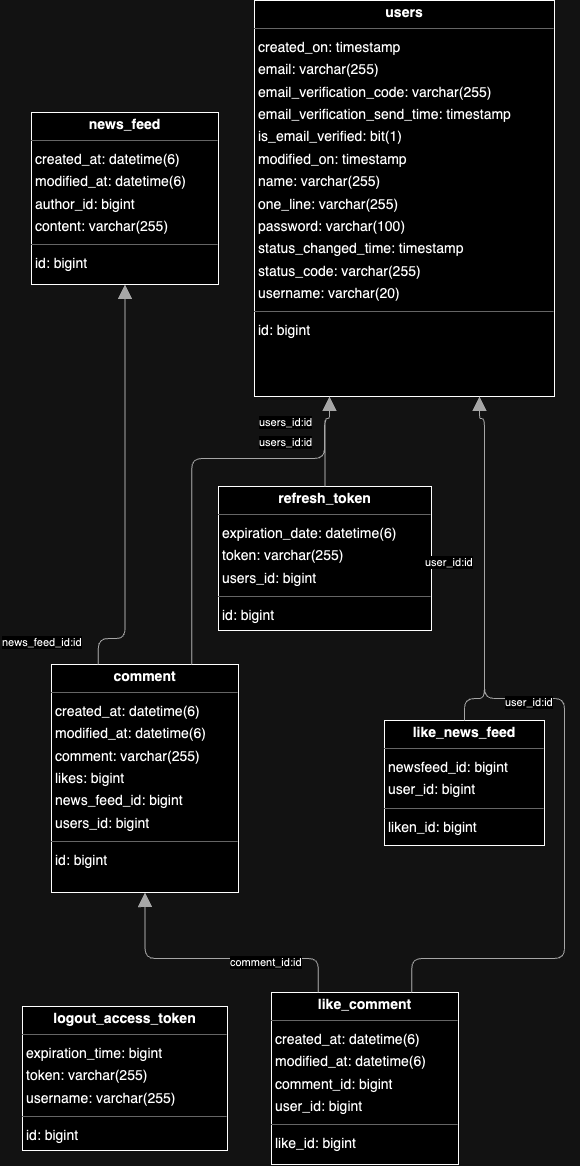

The diagram above was exported from draw.io. Its source (the exported page's mxGraphModel, read from the mxfile embedded in the PNG):
<mxGraphModel dx="2449" dy="1536" grid="1" gridSize="10" guides="1" tooltips="1" connect="1" arrows="1" fold="1" page="0" pageScale="1" pageWidth="827" pageHeight="1169" background="none" math="0" shadow="0">
  <root>
    <mxCell id="0" />
    <mxCell id="1" parent="0" />
    <mxCell id="node0" value="&lt;p style=&quot;margin:0px;margin-top:4px;text-align:center;&quot;&gt;&lt;b&gt;comment&lt;/b&gt;&lt;/p&gt;&lt;hr size=&quot;1&quot;/&gt;&lt;p style=&quot;margin:0 0 0 4px;line-height:1.6;&quot;&gt; created_at: datetime(6)&lt;br/&gt; modified_at: datetime(6)&lt;br/&gt; comment: varchar(255)&lt;br/&gt; likes: bigint&lt;br/&gt; news_feed_id: bigint&lt;br/&gt; users_id: bigint&lt;/p&gt;&lt;hr size=&quot;1&quot;/&gt;&lt;p style=&quot;margin:0 0 0 4px;line-height:1.6;&quot;&gt; id: bigint&lt;/p&gt;" style="verticalAlign=top;align=left;overflow=fill;fontSize=14;fontFamily=Helvetica;html=1;rounded=0;shadow=0;comic=0;labelBackgroundColor=none;strokeWidth=1;" parent="1" vertex="1">
      <mxGeometry x="-120" y="466" width="187" height="228" as="geometry" />
    </mxCell>
    <mxCell id="node3" value="&lt;p style=&quot;margin:0px;margin-top:4px;text-align:center;&quot;&gt;&lt;b&gt;like_comment&lt;/b&gt;&lt;/p&gt;&lt;hr size=&quot;1&quot;/&gt;&lt;p style=&quot;margin:0 0 0 4px;line-height:1.6;&quot;&gt; created_at: datetime(6)&lt;br/&gt; modified_at: datetime(6)&lt;br/&gt; comment_id: bigint&lt;br/&gt; user_id: bigint&lt;/p&gt;&lt;hr size=&quot;1&quot;/&gt;&lt;p style=&quot;margin:0 0 0 4px;line-height:1.6;&quot;&gt; like_id: bigint&lt;/p&gt;" style="verticalAlign=top;align=left;overflow=fill;fontSize=14;fontFamily=Helvetica;html=1;rounded=0;shadow=0;comic=0;labelBackgroundColor=none;strokeWidth=1;" parent="1" vertex="1">
      <mxGeometry x="100" y="794" width="187" height="172" as="geometry" />
    </mxCell>
    <mxCell id="node1" value="&lt;p style=&quot;margin:0px;margin-top:4px;text-align:center;&quot;&gt;&lt;b&gt;like_news_feed&lt;/b&gt;&lt;/p&gt;&lt;hr size=&quot;1&quot;/&gt;&lt;p style=&quot;margin:0 0 0 4px;line-height:1.6;&quot;&gt; newsfeed_id: bigint&lt;br/&gt; user_id: bigint&lt;/p&gt;&lt;hr size=&quot;1&quot;/&gt;&lt;p style=&quot;margin:0 0 0 4px;line-height:1.6;&quot;&gt; liken_id: bigint&lt;/p&gt;" style="verticalAlign=top;align=left;overflow=fill;fontSize=14;fontFamily=Helvetica;html=1;rounded=0;shadow=0;comic=0;labelBackgroundColor=none;strokeWidth=1;" parent="1" vertex="1">
      <mxGeometry x="213" y="522" width="160" height="125" as="geometry" />
    </mxCell>
    <mxCell id="node6" value="&lt;p style=&quot;margin:0px;margin-top:4px;text-align:center;&quot;&gt;&lt;b&gt;logout_access_token&lt;/b&gt;&lt;/p&gt;&lt;hr size=&quot;1&quot;/&gt;&lt;p style=&quot;margin:0 0 0 4px;line-height:1.6;&quot;&gt; expiration_time: bigint&lt;br/&gt; token: varchar(255)&lt;br/&gt; username: varchar(255)&lt;/p&gt;&lt;hr size=&quot;1&quot;/&gt;&lt;p style=&quot;margin:0 0 0 4px;line-height:1.6;&quot;&gt; id: bigint&lt;/p&gt;" style="verticalAlign=top;align=left;overflow=fill;fontSize=14;fontFamily=Helvetica;html=1;rounded=0;shadow=0;comic=0;labelBackgroundColor=none;strokeWidth=1;" parent="1" vertex="1">
      <mxGeometry x="-149" y="808" width="205" height="144" as="geometry" />
    </mxCell>
    <mxCell id="node5" value="&lt;p style=&quot;margin:0px;margin-top:4px;text-align:center;&quot;&gt;&lt;b&gt;news_feed&lt;/b&gt;&lt;/p&gt;&lt;hr size=&quot;1&quot;/&gt;&lt;p style=&quot;margin:0 0 0 4px;line-height:1.6;&quot;&gt; created_at: datetime(6)&lt;br/&gt; modified_at: datetime(6)&lt;br/&gt; author_id: bigint&lt;br/&gt; content: varchar(255)&lt;/p&gt;&lt;hr size=&quot;1&quot;/&gt;&lt;p style=&quot;margin:0 0 0 4px;line-height:1.6;&quot;&gt; id: bigint&lt;/p&gt;" style="verticalAlign=top;align=left;overflow=fill;fontSize=14;fontFamily=Helvetica;html=1;rounded=0;shadow=0;comic=0;labelBackgroundColor=none;strokeWidth=1;" parent="1" vertex="1">
      <mxGeometry x="-140" y="-86" width="187" height="172" as="geometry" />
    </mxCell>
    <mxCell id="node2" value="&lt;p style=&quot;margin:0px;margin-top:4px;text-align:center;&quot;&gt;&lt;b&gt;refresh_token&lt;/b&gt;&lt;/p&gt;&lt;hr size=&quot;1&quot;/&gt;&lt;p style=&quot;margin:0 0 0 4px;line-height:1.6;&quot;&gt; expiration_date: datetime(6)&lt;br/&gt; token: varchar(255)&lt;br/&gt; users_id: bigint&lt;/p&gt;&lt;hr size=&quot;1&quot;/&gt;&lt;p style=&quot;margin:0 0 0 4px;line-height:1.6;&quot;&gt; id: bigint&lt;/p&gt;" style="verticalAlign=top;align=left;overflow=fill;fontSize=14;fontFamily=Helvetica;html=1;rounded=0;shadow=0;comic=0;labelBackgroundColor=none;strokeWidth=1;" parent="1" vertex="1">
      <mxGeometry x="47" y="288" width="213" height="144" as="geometry" />
    </mxCell>
    <mxCell id="node4" value="&lt;p style=&quot;margin:0px;margin-top:4px;text-align:center;&quot;&gt;&lt;b&gt;users&lt;/b&gt;&lt;/p&gt;&lt;hr size=&quot;1&quot;/&gt;&lt;p style=&quot;margin:0 0 0 4px;line-height:1.6;&quot;&gt; created_on: timestamp&lt;br/&gt; email: varchar(255)&lt;br/&gt; email_verification_code: varchar(255)&lt;br/&gt; email_verification_send_time: timestamp&lt;br/&gt; is_email_verified: bit(1)&lt;br/&gt; modified_on: timestamp&lt;br/&gt; name: varchar(255)&lt;br/&gt; one_line: varchar(255)&lt;br/&gt; password: varchar(100)&lt;br/&gt; status_changed_time: timestamp&lt;br/&gt; status_code: varchar(255)&lt;br/&gt; username: varchar(20)&lt;/p&gt;&lt;hr size=&quot;1&quot;/&gt;&lt;p style=&quot;margin:0 0 0 4px;line-height:1.6;&quot;&gt; id: bigint&lt;/p&gt;" style="verticalAlign=top;align=left;overflow=fill;fontSize=14;fontFamily=Helvetica;html=1;rounded=0;shadow=0;comic=0;labelBackgroundColor=none;strokeWidth=1;" parent="1" vertex="1">
      <mxGeometry x="83" y="-198" width="300" height="396" as="geometry" />
    </mxCell>
    <mxCell id="edge4" value="" style="html=1;rounded=1;edgeStyle=orthogonalEdgeStyle;dashed=0;startArrow=none;endArrow=block;endSize=12;strokeColor=#595959;exitX=0.250;exitY=0.000;exitDx=0;exitDy=0;entryX=0.500;entryY=1.000;entryDx=0;entryDy=0;" parent="1" source="node0" target="node5" edge="1">
      <mxGeometry width="50" height="50" relative="1" as="geometry">
        <Array as="points">
          <mxPoint x="-74" y="440" />
          <mxPoint x="-47" y="440" />
        </Array>
      </mxGeometry>
    </mxCell>
    <mxCell id="label26" value="news_feed_id:id" style="edgeLabel;resizable=0;html=1;align=left;verticalAlign=top;strokeColor=default;" parent="edge4" vertex="1" connectable="0">
      <mxGeometry x="-171" y="431" as="geometry" />
    </mxCell>
    <mxCell id="edge2" value="" style="html=1;rounded=1;edgeStyle=orthogonalEdgeStyle;dashed=0;startArrow=none;endArrow=block;endSize=12;strokeColor=#595959;exitX=0.750;exitY=0.000;exitDx=0;exitDy=0;entryX=0.250;entryY=1.000;entryDx=0;entryDy=0;" parent="1" source="node0" target="node4" edge="1">
      <mxGeometry width="50" height="50" relative="1" as="geometry">
        <Array as="points">
          <mxPoint x="20" y="260" />
          <mxPoint x="153" y="260" />
          <mxPoint x="153" y="220" />
          <mxPoint x="158" y="220" />
        </Array>
      </mxGeometry>
    </mxCell>
    <mxCell id="label14" value="users_id:id" style="edgeLabel;resizable=0;html=1;align=left;verticalAlign=top;strokeColor=default;" parent="edge2" vertex="1" connectable="0">
      <mxGeometry x="86" y="231" as="geometry" />
    </mxCell>
    <mxCell id="edge1" value="" style="html=1;rounded=1;edgeStyle=orthogonalEdgeStyle;dashed=0;startArrow=none;endArrow=block;endSize=12;strokeColor=#595959;exitX=0.250;exitY=0.000;exitDx=0;exitDy=0;entryX=0.500;entryY=1.000;entryDx=0;entryDy=0;" parent="1" source="node3" target="node0" edge="1">
      <mxGeometry width="50" height="50" relative="1" as="geometry">
        <Array as="points">
          <mxPoint x="146" y="760" />
          <mxPoint x="-27" y="760" />
        </Array>
      </mxGeometry>
    </mxCell>
    <mxCell id="label8" value="comment_id:id" style="edgeLabel;resizable=0;html=1;align=left;verticalAlign=top;strokeColor=default;" parent="edge1" vertex="1" connectable="0">
      <mxGeometry x="57" y="751" as="geometry" />
    </mxCell>
    <mxCell id="edge5" value="" style="html=1;rounded=1;edgeStyle=orthogonalEdgeStyle;dashed=0;startArrow=none;endArrow=block;endSize=12;strokeColor=#595959;exitX=0.750;exitY=0.000;exitDx=0;exitDy=0;entryX=0.750;entryY=1.000;entryDx=0;entryDy=0;" parent="1" source="node3" target="node4" edge="1">
      <mxGeometry width="50" height="50" relative="1" as="geometry">
        <Array as="points">
          <mxPoint x="240" y="760" />
          <mxPoint x="393" y="760" />
          <mxPoint x="393" y="500" />
          <mxPoint x="313" y="500" />
          <mxPoint x="313" y="220" />
          <mxPoint x="308" y="220" />
        </Array>
      </mxGeometry>
    </mxCell>
    <mxCell id="label32" value="user_id:id" style="edgeLabel;resizable=0;html=1;align=left;verticalAlign=top;strokeColor=default;" parent="edge5" vertex="1" connectable="0">
      <mxGeometry x="332" y="491" as="geometry" />
    </mxCell>
    <mxCell id="edge3" value="" style="html=1;rounded=1;edgeStyle=orthogonalEdgeStyle;dashed=0;startArrow=none;endArrow=block;endSize=12;strokeColor=#595959;exitX=0.500;exitY=0.000;exitDx=0;exitDy=0;entryX=0.750;entryY=1.000;entryDx=0;entryDy=0;" parent="1" source="node1" target="node4" edge="1">
      <mxGeometry width="50" height="50" relative="1" as="geometry">
        <Array as="points">
          <mxPoint x="293" y="500" />
          <mxPoint x="313" y="500" />
          <mxPoint x="313" y="220" />
          <mxPoint x="308" y="220" />
        </Array>
      </mxGeometry>
    </mxCell>
    <mxCell id="label20" value="user_id:id" style="edgeLabel;resizable=0;html=1;align=left;verticalAlign=top;strokeColor=default;" parent="edge3" vertex="1" connectable="0">
      <mxGeometry x="252" y="351" as="geometry" />
    </mxCell>
    <mxCell id="edge0" value="" style="html=1;rounded=1;edgeStyle=orthogonalEdgeStyle;dashed=0;startArrow=none;endArrow=block;endSize=12;strokeColor=#595959;exitX=0.500;exitY=0.000;exitDx=0;exitDy=0;entryX=0.250;entryY=1.000;entryDx=0;entryDy=0;" parent="1" source="node2" target="node4" edge="1">
      <mxGeometry width="50" height="50" relative="1" as="geometry">
        <Array as="points">
          <mxPoint x="153" y="220" />
          <mxPoint x="158" y="220" />
        </Array>
      </mxGeometry>
    </mxCell>
    <mxCell id="label2" value="users_id:id" style="edgeLabel;resizable=0;html=1;align=left;verticalAlign=top;strokeColor=default;" parent="edge0" vertex="1" connectable="0">
      <mxGeometry x="86" y="211" as="geometry" />
    </mxCell>
  </root>
</mxGraphModel>